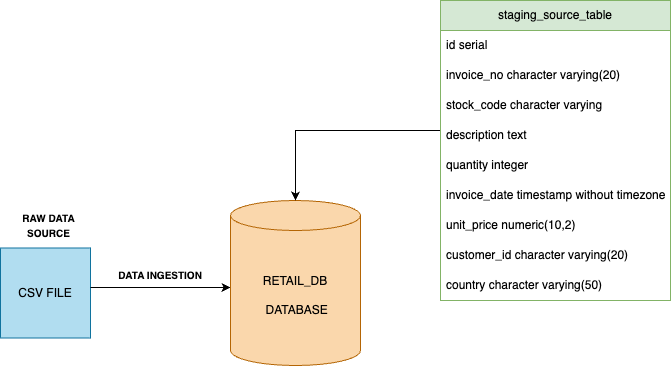

The diagram above was exported from draw.io. Its source (the exported page's mxGraphModel, read from the mxfile embedded in the PNG):
<mxGraphModel dx="1224" dy="780" grid="1" gridSize="10" guides="1" tooltips="1" connect="1" arrows="1" fold="1" page="1" pageScale="1" pageWidth="827" pageHeight="1169" math="0" shadow="0">
  <root>
    <mxCell id="0" />
    <mxCell id="1" parent="0" />
    <mxCell id="WbtmuOHl3y-4oGk7mxQD-1" value="CSV FILE" style="whiteSpace=wrap;html=1;aspect=fixed;fillColor=#b1ddf0;strokeColor=#10739e;" vertex="1" parent="1">
      <mxGeometry x="100" y="327.5" width="90" height="90" as="geometry" />
    </mxCell>
    <mxCell id="WbtmuOHl3y-4oGk7mxQD-2" value="" style="endArrow=classic;html=1;rounded=0;" edge="1" parent="1">
      <mxGeometry width="50" height="50" relative="1" as="geometry">
        <mxPoint x="250" y="367" as="sourcePoint" />
        <mxPoint x="330" y="367" as="targetPoint" />
        <Array as="points">
          <mxPoint x="190" y="367" />
          <mxPoint x="250" y="367" />
        </Array>
      </mxGeometry>
    </mxCell>
    <mxCell id="WbtmuOHl3y-4oGk7mxQD-3" value="RETAIL_DB&lt;div&gt;&lt;br&gt;&lt;/div&gt;&lt;div&gt;&amp;nbsp;DATABASE&lt;/div&gt;" style="shape=cylinder3;whiteSpace=wrap;html=1;boundedLbl=1;backgroundOutline=1;size=15;fillColor=#fad7ac;strokeColor=#b46504;" vertex="1" parent="1">
      <mxGeometry x="330" y="280" width="130" height="165" as="geometry" />
    </mxCell>
    <mxCell id="WbtmuOHl3y-4oGk7mxQD-15" value="" style="edgeStyle=orthogonalEdgeStyle;rounded=0;orthogonalLoop=1;jettySize=auto;html=1;entryX=0.5;entryY=0;entryDx=0;entryDy=0;entryPerimeter=0;" edge="1" parent="1" source="WbtmuOHl3y-4oGk7mxQD-4" target="WbtmuOHl3y-4oGk7mxQD-3">
      <mxGeometry relative="1" as="geometry">
        <mxPoint x="395" y="270" as="targetPoint" />
        <Array as="points">
          <mxPoint x="395" y="210" />
        </Array>
      </mxGeometry>
    </mxCell>
    <mxCell id="WbtmuOHl3y-4oGk7mxQD-4" value="staging_source_table" style="swimlane;fontStyle=0;childLayout=stackLayout;horizontal=1;startSize=30;horizontalStack=0;resizeParent=1;resizeParentMax=0;resizeLast=0;collapsible=1;marginBottom=0;whiteSpace=wrap;html=1;fillColor=#d5e8d4;strokeColor=#82b366;" vertex="1" parent="1">
      <mxGeometry x="540" y="80" width="230" height="300" as="geometry" />
    </mxCell>
    <mxCell id="WbtmuOHl3y-4oGk7mxQD-5" value="id serial" style="text;strokeColor=none;fillColor=none;align=left;verticalAlign=middle;spacingLeft=4;spacingRight=4;overflow=hidden;points=[[0,0.5],[1,0.5]];portConstraint=eastwest;rotatable=0;whiteSpace=wrap;html=1;" vertex="1" parent="WbtmuOHl3y-4oGk7mxQD-4">
      <mxGeometry y="30" width="230" height="30" as="geometry" />
    </mxCell>
    <mxCell id="WbtmuOHl3y-4oGk7mxQD-6" value="invoice_no character varying(20)" style="text;strokeColor=none;fillColor=none;align=left;verticalAlign=middle;spacingLeft=4;spacingRight=4;overflow=hidden;points=[[0,0.5],[1,0.5]];portConstraint=eastwest;rotatable=0;whiteSpace=wrap;html=1;" vertex="1" parent="WbtmuOHl3y-4oGk7mxQD-4">
      <mxGeometry y="60" width="230" height="30" as="geometry" />
    </mxCell>
    <mxCell id="WbtmuOHl3y-4oGk7mxQD-7" value="stock_code character varying" style="text;strokeColor=none;fillColor=none;align=left;verticalAlign=middle;spacingLeft=4;spacingRight=4;overflow=hidden;points=[[0,0.5],[1,0.5]];portConstraint=eastwest;rotatable=0;whiteSpace=wrap;html=1;" vertex="1" parent="WbtmuOHl3y-4oGk7mxQD-4">
      <mxGeometry y="90" width="230" height="30" as="geometry" />
    </mxCell>
    <mxCell id="WbtmuOHl3y-4oGk7mxQD-9" value="description text" style="text;strokeColor=none;fillColor=none;align=left;verticalAlign=middle;spacingLeft=4;spacingRight=4;overflow=hidden;points=[[0,0.5],[1,0.5]];portConstraint=eastwest;rotatable=0;whiteSpace=wrap;html=1;" vertex="1" parent="WbtmuOHl3y-4oGk7mxQD-4">
      <mxGeometry y="120" width="230" height="30" as="geometry" />
    </mxCell>
    <mxCell id="WbtmuOHl3y-4oGk7mxQD-16" value="quantity integer" style="text;strokeColor=none;fillColor=none;align=left;verticalAlign=middle;spacingLeft=4;spacingRight=4;overflow=hidden;points=[[0,0.5],[1,0.5]];portConstraint=eastwest;rotatable=0;whiteSpace=wrap;html=1;" vertex="1" parent="WbtmuOHl3y-4oGk7mxQD-4">
      <mxGeometry y="150" width="230" height="30" as="geometry" />
    </mxCell>
    <mxCell id="WbtmuOHl3y-4oGk7mxQD-17" value="invoice_date timestamp without timezone" style="text;strokeColor=none;fillColor=none;align=left;verticalAlign=middle;spacingLeft=4;spacingRight=4;overflow=hidden;points=[[0,0.5],[1,0.5]];portConstraint=eastwest;rotatable=0;whiteSpace=wrap;html=1;" vertex="1" parent="WbtmuOHl3y-4oGk7mxQD-4">
      <mxGeometry y="180" width="230" height="30" as="geometry" />
    </mxCell>
    <mxCell id="WbtmuOHl3y-4oGk7mxQD-25" value="unit_price numeric(10,2)" style="text;strokeColor=none;fillColor=none;align=left;verticalAlign=middle;spacingLeft=4;spacingRight=4;overflow=hidden;points=[[0,0.5],[1,0.5]];portConstraint=eastwest;rotatable=0;whiteSpace=wrap;html=1;" vertex="1" parent="WbtmuOHl3y-4oGk7mxQD-4">
      <mxGeometry y="210" width="230" height="30" as="geometry" />
    </mxCell>
    <mxCell id="WbtmuOHl3y-4oGk7mxQD-26" value="customer_id character varying(20)" style="text;strokeColor=none;fillColor=none;align=left;verticalAlign=middle;spacingLeft=4;spacingRight=4;overflow=hidden;points=[[0,0.5],[1,0.5]];portConstraint=eastwest;rotatable=0;whiteSpace=wrap;html=1;" vertex="1" parent="WbtmuOHl3y-4oGk7mxQD-4">
      <mxGeometry y="240" width="230" height="30" as="geometry" />
    </mxCell>
    <mxCell id="WbtmuOHl3y-4oGk7mxQD-27" value="country character varying(50)" style="text;strokeColor=none;fillColor=none;align=left;verticalAlign=middle;spacingLeft=4;spacingRight=4;overflow=hidden;points=[[0,0.5],[1,0.5]];portConstraint=eastwest;rotatable=0;whiteSpace=wrap;html=1;" vertex="1" parent="WbtmuOHl3y-4oGk7mxQD-4">
      <mxGeometry y="270" width="230" height="30" as="geometry" />
    </mxCell>
    <mxCell id="WbtmuOHl3y-4oGk7mxQD-28" value="&lt;font style=&quot;font-size: 10px;&quot;&gt;&lt;b&gt;RAW DATA SOURCE&lt;/b&gt;&lt;/font&gt;" style="text;html=1;align=center;verticalAlign=middle;whiteSpace=wrap;rounded=0;" vertex="1" parent="1">
      <mxGeometry x="104" y="290" width="88.75" height="30" as="geometry" />
    </mxCell>
    <mxCell id="WbtmuOHl3y-4oGk7mxQD-32" value="&lt;font style=&quot;font-size: 10px;&quot;&gt;&lt;b&gt;DATA INGESTION&lt;/b&gt;&lt;/font&gt;" style="text;html=1;align=center;verticalAlign=middle;whiteSpace=wrap;rounded=0;" vertex="1" parent="1">
      <mxGeometry x="210" y="340" width="100" height="30" as="geometry" />
    </mxCell>
  </root>
</mxGraphModel>